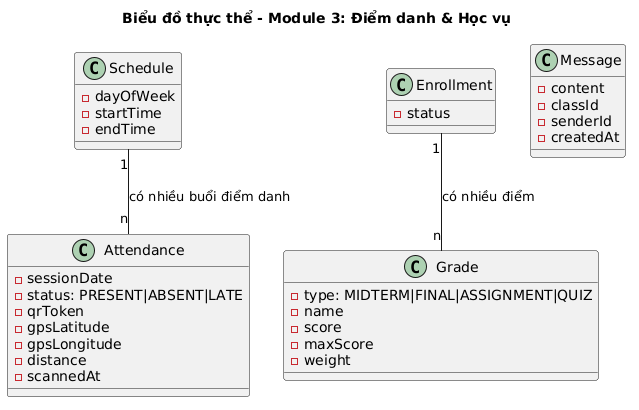

The diagram above was rendered by PlantUML. Its source (embedded in the PNG):
@startuml
title Biểu đồ thực thể - Module 3: Điểm danh & Học vụ

class Attendance {
  -sessionDate
  -status: PRESENT|ABSENT|LATE
  -qrToken
  -gpsLatitude
  -gpsLongitude
  -distance
  -scannedAt
}

class Grade {
  -type: MIDTERM|FINAL|ASSIGNMENT|QUIZ
  -name
  -score
  -maxScore
  -weight
}

class Message {
  -content
  -classId
  -senderId
  -createdAt
}

class Schedule {
  -dayOfWeek
  -startTime
  -endTime
}

class Enrollment {
  -status
}

Schedule "1" -- "n" Attendance : có nhiều buổi điểm danh
Enrollment "1" -- "n" Grade : có nhiều điểm
@enduml